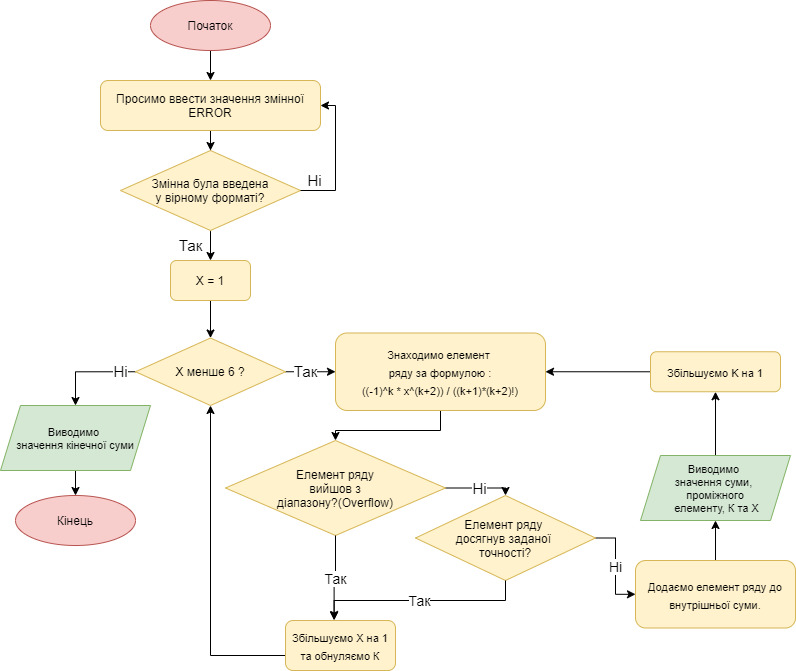

The diagram above was exported from draw.io. Its source (the exported page's mxGraphModel, read from the mxfile embedded in the PNG):
<mxGraphModel dx="1865" dy="547" grid="1" gridSize="10" guides="1" tooltips="1" connect="1" arrows="1" fold="1" page="1" pageScale="1" pageWidth="827" pageHeight="1169" math="0" shadow="0">
  <root>
    <mxCell id="WIyWlLk6GJQsqaUBKTNV-0" />
    <mxCell id="WIyWlLk6GJQsqaUBKTNV-1" parent="WIyWlLk6GJQsqaUBKTNV-0" />
    <mxCell id="fOPsUXSb131wlBlBzRcG-3" value="" style="edgeStyle=orthogonalEdgeStyle;rounded=0;orthogonalLoop=1;jettySize=auto;html=1;" parent="WIyWlLk6GJQsqaUBKTNV-1" source="fOPsUXSb131wlBlBzRcG-0" target="fOPsUXSb131wlBlBzRcG-2" edge="1">
      <mxGeometry relative="1" as="geometry" />
    </mxCell>
    <mxCell id="fOPsUXSb131wlBlBzRcG-0" value="Просимо ввести значення змінної ERROR" style="rounded=1;whiteSpace=wrap;html=1;fillColor=#fff2cc;strokeColor=#d6b656;" parent="WIyWlLk6GJQsqaUBKTNV-1" vertex="1">
      <mxGeometry x="95" y="170" width="220" height="50" as="geometry" />
    </mxCell>
    <mxCell id="OLZR4rCKBUN_N_g6mYEk-2" value="Так" style="edgeStyle=orthogonalEdgeStyle;rounded=0;orthogonalLoop=1;jettySize=auto;html=1;fontSize=15;" parent="WIyWlLk6GJQsqaUBKTNV-1" source="fOPsUXSb131wlBlBzRcG-2" target="OLZR4rCKBUN_N_g6mYEk-1" edge="1">
      <mxGeometry y="20" relative="1" as="geometry">
        <mxPoint as="offset" />
      </mxGeometry>
    </mxCell>
    <mxCell id="fOPsUXSb131wlBlBzRcG-2" value="Змінна була введена&lt;br&gt;&amp;nbsp;у вірному форматі?&amp;nbsp;" style="rhombus;whiteSpace=wrap;html=1;fillColor=#fff2cc;strokeColor=#d6b656;" parent="WIyWlLk6GJQsqaUBKTNV-1" vertex="1">
      <mxGeometry x="115" y="240" width="180" height="80" as="geometry" />
    </mxCell>
    <mxCell id="fOPsUXSb131wlBlBzRcG-6" value="Ні" style="edgeStyle=orthogonalEdgeStyle;rounded=0;orthogonalLoop=1;jettySize=auto;html=1;exitX=1;exitY=0.5;exitDx=0;exitDy=0;entryX=1;entryY=0.5;entryDx=0;entryDy=0;fontSize=15;" parent="WIyWlLk6GJQsqaUBKTNV-1" source="fOPsUXSb131wlBlBzRcG-2" target="fOPsUXSb131wlBlBzRcG-0" edge="1">
      <mxGeometry x="-0.7949" y="10" relative="1" as="geometry">
        <mxPoint x="340" y="340" as="sourcePoint" />
        <mxPoint x="340" y="380" as="targetPoint" />
        <Array as="points">
          <mxPoint x="330" y="280" />
          <mxPoint x="330" y="195" />
        </Array>
        <mxPoint as="offset" />
      </mxGeometry>
    </mxCell>
    <mxCell id="OLZR4rCKBUN_N_g6mYEk-7" value="Так" style="edgeStyle=orthogonalEdgeStyle;rounded=0;orthogonalLoop=1;jettySize=auto;html=1;fontSize=15;entryX=0;entryY=0.5;entryDx=0;entryDy=0;exitX=1;exitY=0.5;exitDx=0;exitDy=0;" parent="WIyWlLk6GJQsqaUBKTNV-1" source="jGipFIQOLV617POjQdac-4" target="OLZR4rCKBUN_N_g6mYEk-6" edge="1">
      <mxGeometry x="-0.2" relative="1" as="geometry">
        <Array as="points">
          <mxPoint x="280" y="461" />
        </Array>
        <mxPoint x="220" y="450" as="sourcePoint" />
        <mxPoint as="offset" />
      </mxGeometry>
    </mxCell>
    <mxCell id="OLZR4rCKBUN_N_g6mYEk-42" value="Ні" style="edgeStyle=orthogonalEdgeStyle;rounded=0;orthogonalLoop=1;jettySize=auto;html=1;fontSize=15;exitX=0;exitY=0.5;exitDx=0;exitDy=0;entryX=0.5;entryY=0;entryDx=0;entryDy=0;" parent="WIyWlLk6GJQsqaUBKTNV-1" source="jGipFIQOLV617POjQdac-4" target="OLZR4rCKBUN_N_g6mYEk-41" edge="1">
      <mxGeometry x="-0.6892" relative="1" as="geometry">
        <Array as="points">
          <mxPoint x="70" y="461" />
        </Array>
        <mxPoint x="85" y="450" as="sourcePoint" />
        <mxPoint as="offset" />
      </mxGeometry>
    </mxCell>
    <mxCell id="OLZR4rCKBUN_N_g6mYEk-3" value="" style="edgeStyle=orthogonalEdgeStyle;rounded=0;orthogonalLoop=1;jettySize=auto;html=1;entryX=0.5;entryY=0;entryDx=0;entryDy=0;exitX=0.5;exitY=1;exitDx=0;exitDy=0;" parent="WIyWlLk6GJQsqaUBKTNV-1" source="OLZR4rCKBUN_N_g6mYEk-1" target="jGipFIQOLV617POjQdac-4" edge="1">
      <mxGeometry relative="1" as="geometry">
        <mxPoint x="152.5" y="420" as="targetPoint" />
        <Array as="points">
          <mxPoint x="205" y="360" />
          <mxPoint x="205" y="360" />
        </Array>
      </mxGeometry>
    </mxCell>
    <mxCell id="OLZR4rCKBUN_N_g6mYEk-1" value="X = 1" style="rounded=1;whiteSpace=wrap;html=1;fillColor=#fff2cc;strokeColor=#d6b656;" parent="WIyWlLk6GJQsqaUBKTNV-1" vertex="1">
      <mxGeometry x="165" y="350" width="80" height="40" as="geometry" />
    </mxCell>
    <mxCell id="OLZR4rCKBUN_N_g6mYEk-14" value="" style="edgeStyle=orthogonalEdgeStyle;rounded=0;orthogonalLoop=1;jettySize=auto;html=1;fontSize=11;" parent="WIyWlLk6GJQsqaUBKTNV-1" source="OLZR4rCKBUN_N_g6mYEk-6" target="OLZR4rCKBUN_N_g6mYEk-13" edge="1">
      <mxGeometry relative="1" as="geometry" />
    </mxCell>
    <mxCell id="OLZR4rCKBUN_N_g6mYEk-6" value="&lt;font style=&quot;font-size: 11px&quot;&gt;Знаходимо елемент &lt;br&gt;ряду за формулою :&lt;br&gt;((-1)^k * x^(k+2)) / ((k+1)*(k+2)!)&lt;br&gt;&lt;/font&gt;" style="rounded=1;whiteSpace=wrap;html=1;fontSize=15;fillColor=#fff2cc;strokeColor=#d6b656;" parent="WIyWlLk6GJQsqaUBKTNV-1" vertex="1">
      <mxGeometry x="330" y="422.5" width="210" height="77.5" as="geometry" />
    </mxCell>
    <mxCell id="OLZR4rCKBUN_N_g6mYEk-15" value="Ні" style="edgeStyle=orthogonalEdgeStyle;rounded=0;orthogonalLoop=1;jettySize=auto;html=1;fontSize=15;entryX=0.5;entryY=0;entryDx=0;entryDy=0;exitX=1;exitY=0.5;exitDx=0;exitDy=0;" parent="WIyWlLk6GJQsqaUBKTNV-1" source="OLZR4rCKBUN_N_g6mYEk-13" target="OLZR4rCKBUN_N_g6mYEk-16" edge="1">
      <mxGeometry relative="1" as="geometry">
        <mxPoint x="490" y="610" as="targetPoint" />
        <Array as="points">
          <mxPoint x="500" y="578" />
        </Array>
      </mxGeometry>
    </mxCell>
    <mxCell id="OLZR4rCKBUN_N_g6mYEk-13" value="Елемент ряду&lt;br&gt;&amp;nbsp;вийшов з &lt;br&gt;діапазону?(Overflow)" style="rhombus;whiteSpace=wrap;html=1;fillColor=#fff2cc;strokeColor=#d6b656;" parent="WIyWlLk6GJQsqaUBKTNV-1" vertex="1">
      <mxGeometry x="220" y="530" width="220" height="95" as="geometry" />
    </mxCell>
    <mxCell id="OLZR4rCKBUN_N_g6mYEk-29" value="Ні" style="edgeStyle=orthogonalEdgeStyle;rounded=0;orthogonalLoop=1;jettySize=auto;html=1;fontSize=14;" parent="WIyWlLk6GJQsqaUBKTNV-1" source="OLZR4rCKBUN_N_g6mYEk-16" target="OLZR4rCKBUN_N_g6mYEk-28" edge="1">
      <mxGeometry relative="1" as="geometry" />
    </mxCell>
    <mxCell id="OLZR4rCKBUN_N_g6mYEk-16" value="Елемент ряду &lt;br&gt;досягнув заданої &lt;br&gt;точності?" style="rhombus;whiteSpace=wrap;html=1;fillColor=#fff2cc;strokeColor=#d6b656;" parent="WIyWlLk6GJQsqaUBKTNV-1" vertex="1">
      <mxGeometry x="410" y="585" width="180" height="85" as="geometry" />
    </mxCell>
    <mxCell id="OLZR4rCKBUN_N_g6mYEk-19" value="Так" style="edgeStyle=orthogonalEdgeStyle;rounded=0;orthogonalLoop=1;jettySize=auto;html=1;fontSize=14;exitX=0.5;exitY=1;exitDx=0;exitDy=0;entryX=0.442;entryY=-0.02;entryDx=0;entryDy=0;entryPerimeter=0;" parent="WIyWlLk6GJQsqaUBKTNV-1" source="OLZR4rCKBUN_N_g6mYEk-13" target="OLZR4rCKBUN_N_g6mYEk-22" edge="1">
      <mxGeometry relative="1" as="geometry">
        <mxPoint x="320" y="650" as="sourcePoint" />
        <mxPoint x="330" y="700" as="targetPoint" />
      </mxGeometry>
    </mxCell>
    <mxCell id="OLZR4rCKBUN_N_g6mYEk-20" value="Так" style="edgeStyle=orthogonalEdgeStyle;rounded=0;orthogonalLoop=1;jettySize=auto;html=1;fontSize=14;exitX=0.5;exitY=1;exitDx=0;exitDy=0;entryX=0.442;entryY=-0.004;entryDx=0;entryDy=0;entryPerimeter=0;" parent="WIyWlLk6GJQsqaUBKTNV-1" source="OLZR4rCKBUN_N_g6mYEk-16" target="OLZR4rCKBUN_N_g6mYEk-22" edge="1">
      <mxGeometry relative="1" as="geometry">
        <mxPoint x="460" y="700" as="sourcePoint" />
        <mxPoint x="330" y="700" as="targetPoint" />
        <Array as="points">
          <mxPoint x="500" y="690" />
          <mxPoint x="329" y="690" />
        </Array>
      </mxGeometry>
    </mxCell>
    <mxCell id="OLZR4rCKBUN_N_g6mYEk-21" value="" style="edgeStyle=orthogonalEdgeStyle;rounded=0;orthogonalLoop=1;jettySize=auto;html=1;fontSize=14;exitX=0;exitY=0.5;exitDx=0;exitDy=0;entryX=0.5;entryY=1;entryDx=0;entryDy=0;" parent="WIyWlLk6GJQsqaUBKTNV-1" source="OLZR4rCKBUN_N_g6mYEk-22" target="jGipFIQOLV617POjQdac-4" edge="1">
      <mxGeometry relative="1" as="geometry">
        <mxPoint x="240" y="730" as="sourcePoint" />
        <mxPoint x="152.5" y="480" as="targetPoint" />
        <Array as="points">
          <mxPoint x="205" y="745" />
        </Array>
      </mxGeometry>
    </mxCell>
    <mxCell id="OLZR4rCKBUN_N_g6mYEk-22" value="&lt;span style=&quot;font-size: 11px&quot;&gt;Збільшуємо Х на 1 та обнуляємо К&lt;/span&gt;" style="rounded=1;whiteSpace=wrap;html=1;fontSize=15;fillColor=#fff2cc;strokeColor=#d6b656;" parent="WIyWlLk6GJQsqaUBKTNV-1" vertex="1">
      <mxGeometry x="280" y="710" width="110" height="50" as="geometry" />
    </mxCell>
    <mxCell id="OLZR4rCKBUN_N_g6mYEk-36" value="" style="edgeStyle=orthogonalEdgeStyle;rounded=0;orthogonalLoop=1;jettySize=auto;html=1;fontSize=11;" parent="WIyWlLk6GJQsqaUBKTNV-1" source="OLZR4rCKBUN_N_g6mYEk-28" target="OLZR4rCKBUN_N_g6mYEk-34" edge="1">
      <mxGeometry relative="1" as="geometry" />
    </mxCell>
    <mxCell id="OLZR4rCKBUN_N_g6mYEk-28" value="&lt;font style=&quot;font-size: 11px&quot;&gt;Додаємо елемент ряду до внутрішньої суми.&lt;/font&gt;" style="rounded=1;whiteSpace=wrap;html=1;fontSize=15;fillColor=#fff2cc;strokeColor=#d6b656;" parent="WIyWlLk6GJQsqaUBKTNV-1" vertex="1">
      <mxGeometry x="630" y="650" width="160" height="67.5" as="geometry" />
    </mxCell>
    <mxCell id="E0xbjC6xC7aNVE3PJa9r-6" value="" style="edgeStyle=orthogonalEdgeStyle;rounded=0;orthogonalLoop=1;jettySize=auto;html=1;" edge="1" parent="WIyWlLk6GJQsqaUBKTNV-1" source="OLZR4rCKBUN_N_g6mYEk-34" target="E0xbjC6xC7aNVE3PJa9r-5">
      <mxGeometry relative="1" as="geometry" />
    </mxCell>
    <mxCell id="OLZR4rCKBUN_N_g6mYEk-34" value="Виводимо &lt;br&gt;значення суми, &lt;br&gt;проміжного&lt;br&gt;&amp;nbsp;елементу, К та Х" style="shape=parallelogram;perimeter=parallelogramPerimeter;whiteSpace=wrap;html=1;fixedSize=1;fontSize=11;fillColor=#d5e8d4;strokeColor=#82b366;" parent="WIyWlLk6GJQsqaUBKTNV-1" vertex="1">
      <mxGeometry x="635" y="545" width="150" height="65" as="geometry" />
    </mxCell>
    <mxCell id="OLZR4rCKBUN_N_g6mYEk-40" value="" style="edgeStyle=orthogonalEdgeStyle;rounded=0;orthogonalLoop=1;jettySize=auto;html=1;fontSize=14;entryX=1;entryY=0.5;entryDx=0;entryDy=0;exitX=0;exitY=0.5;exitDx=0;exitDy=0;" parent="WIyWlLk6GJQsqaUBKTNV-1" source="E0xbjC6xC7aNVE3PJa9r-5" target="OLZR4rCKBUN_N_g6mYEk-6" edge="1">
      <mxGeometry relative="1" as="geometry">
        <mxPoint x="630" y="480" as="sourcePoint" />
        <mxPoint x="220" y="400" as="targetPoint" />
        <Array as="points">
          <mxPoint x="740" y="461" />
          <mxPoint x="740" y="461" />
        </Array>
      </mxGeometry>
    </mxCell>
    <mxCell id="OLZR4rCKBUN_N_g6mYEk-43" value="" style="edgeStyle=orthogonalEdgeStyle;rounded=0;orthogonalLoop=1;jettySize=auto;html=1;fontSize=11;entryX=0.5;entryY=0;entryDx=0;entryDy=0;" parent="WIyWlLk6GJQsqaUBKTNV-1" source="OLZR4rCKBUN_N_g6mYEk-41" target="jGipFIQOLV617POjQdac-2" edge="1">
      <mxGeometry relative="1" as="geometry">
        <mxPoint x="85" y="700" as="targetPoint" />
      </mxGeometry>
    </mxCell>
    <mxCell id="OLZR4rCKBUN_N_g6mYEk-41" value="Виводимо &lt;br&gt;значення кінечної суми" style="shape=parallelogram;perimeter=parallelogramPerimeter;whiteSpace=wrap;html=1;fixedSize=1;fontSize=11;fillColor=#d5e8d4;strokeColor=#82b366;" parent="WIyWlLk6GJQsqaUBKTNV-1" vertex="1">
      <mxGeometry x="-5" y="495" width="150" height="65" as="geometry" />
    </mxCell>
    <mxCell id="jGipFIQOLV617POjQdac-1" value="" style="edgeStyle=orthogonalEdgeStyle;rounded=0;orthogonalLoop=1;jettySize=auto;html=1;" parent="WIyWlLk6GJQsqaUBKTNV-1" source="jGipFIQOLV617POjQdac-0" target="fOPsUXSb131wlBlBzRcG-0" edge="1">
      <mxGeometry relative="1" as="geometry" />
    </mxCell>
    <mxCell id="jGipFIQOLV617POjQdac-0" value="Початок" style="ellipse;whiteSpace=wrap;html=1;fillColor=#f8cecc;strokeColor=#b85450;" parent="WIyWlLk6GJQsqaUBKTNV-1" vertex="1">
      <mxGeometry x="145" y="90" width="120" height="50" as="geometry" />
    </mxCell>
    <mxCell id="jGipFIQOLV617POjQdac-2" value="Кінець" style="ellipse;whiteSpace=wrap;html=1;fillColor=#f8cecc;strokeColor=#b85450;" parent="WIyWlLk6GJQsqaUBKTNV-1" vertex="1">
      <mxGeometry x="10" y="585" width="120" height="50" as="geometry" />
    </mxCell>
    <mxCell id="jGipFIQOLV617POjQdac-4" value="Х менше 6 ?" style="rhombus;whiteSpace=wrap;html=1;fillColor=#fff2cc;strokeColor=#d6b656;" parent="WIyWlLk6GJQsqaUBKTNV-1" vertex="1">
      <mxGeometry x="130" y="427.5" width="150" height="67.5" as="geometry" />
    </mxCell>
    <mxCell id="E0xbjC6xC7aNVE3PJa9r-5" value="&lt;span style=&quot;font-family: &amp;#34;helvetica&amp;#34; ; font-size: 11px&quot;&gt;Збільшуємо K на 1&lt;/span&gt;" style="rounded=1;whiteSpace=wrap;html=1;fontSize=15;fillColor=#fff2cc;strokeColor=#d6b656;" vertex="1" parent="WIyWlLk6GJQsqaUBKTNV-1">
      <mxGeometry x="645" y="441.25" width="130" height="40" as="geometry" />
    </mxCell>
  </root>
</mxGraphModel>